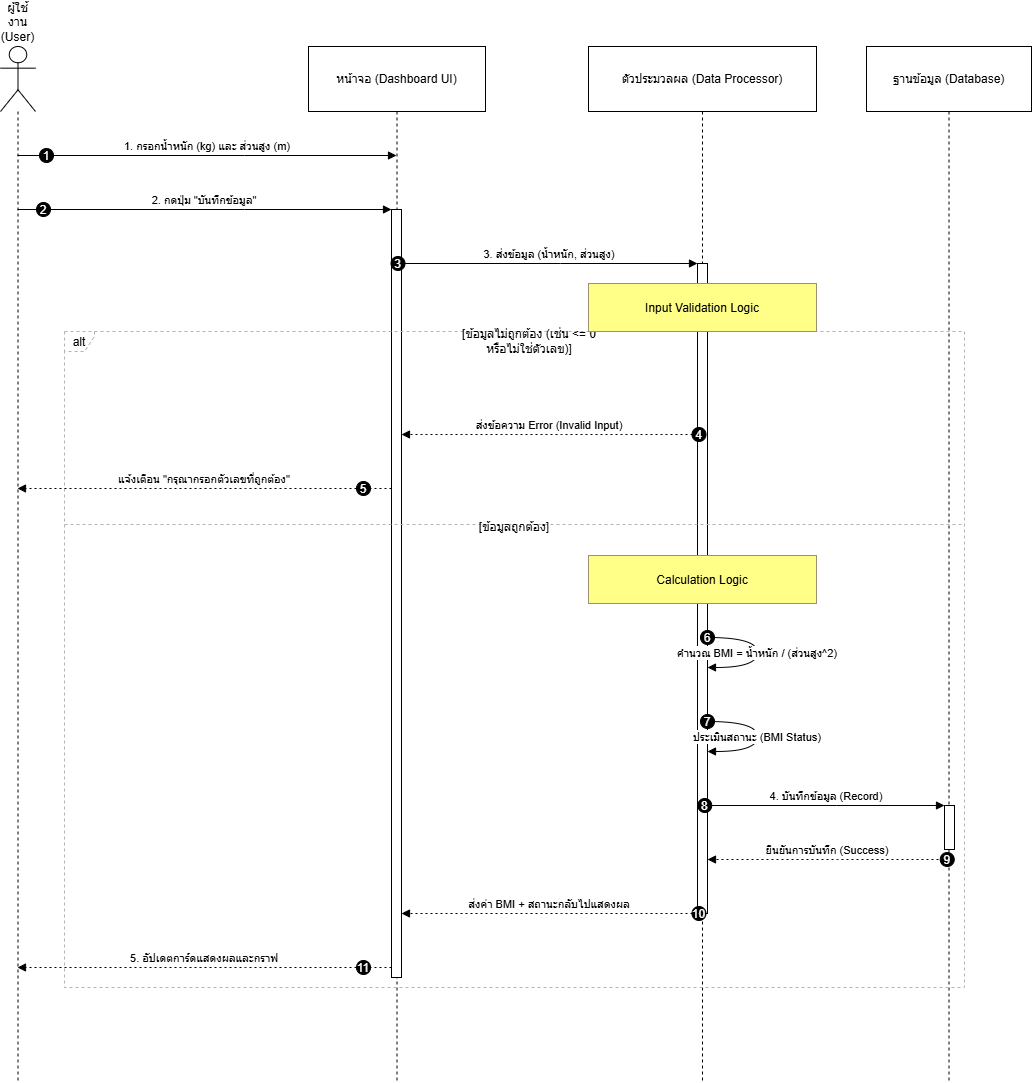

The diagram above was exported from draw.io. Its source (the exported page's mxGraphModel, read from the mxfile embedded in the PNG):
<mxGraphModel dx="1042" dy="1731" grid="1" gridSize="10" guides="1" tooltips="1" connect="1" arrows="1" fold="1" page="1" pageScale="1" pageWidth="827" pageHeight="1169" math="0" shadow="0">
  <root>
    <mxCell id="0" />
    <mxCell id="1" parent="0" />
    <mxCell id="UbctmDtB47MVGXRrKoTU-1" parent="1" style="shape=umlLifeline;perimeter=lifelinePerimeter;whiteSpace=wrap;container=1;dropTarget=0;collapsible=0;recursiveResize=0;outlineConnect=0;portConstraint=eastwest;newEdgeStyle={&quot;edgeStyle&quot;:&quot;elbowEdgeStyle&quot;,&quot;elbow&quot;:&quot;vertical&quot;,&quot;curved&quot;:0,&quot;rounded&quot;:0};participant=umlActor;verticalAlign=bottom;labelPosition=center;verticalLabelPosition=top;align=center;size=65;" value="ผู้ใช้งาน (User)" vertex="1">
      <mxGeometry height="1036" width="35" x="20" y="20" as="geometry" />
    </mxCell>
    <mxCell id="UbctmDtB47MVGXRrKoTU-2" parent="1" style="shape=umlLifeline;perimeter=lifelinePerimeter;whiteSpace=wrap;container=1;dropTarget=0;collapsible=0;recursiveResize=0;outlineConnect=0;portConstraint=eastwest;newEdgeStyle={&quot;edgeStyle&quot;:&quot;elbowEdgeStyle&quot;,&quot;elbow&quot;:&quot;vertical&quot;,&quot;curved&quot;:0,&quot;rounded&quot;:0};size=65;" value="หน้าจอ (Dashboard UI)" vertex="1">
      <mxGeometry height="1036" width="177" x="328" y="20" as="geometry" />
    </mxCell>
    <mxCell id="UbctmDtB47MVGXRrKoTU-3" parent="UbctmDtB47MVGXRrKoTU-2" style="points=[];perimeter=orthogonalPerimeter;outlineConnect=0;targetShapes=umlLifeline;portConstraint=eastwest;newEdgeStyle={&quot;edgeStyle&quot;:&quot;elbowEdgeStyle&quot;,&quot;elbow&quot;:&quot;vertical&quot;,&quot;curved&quot;:0,&quot;rounded&quot;:0}" value="" vertex="1">
      <mxGeometry height="768" width="10" x="83" y="163" as="geometry" />
    </mxCell>
    <mxCell id="UbctmDtB47MVGXRrKoTU-4" parent="1" style="shape=umlLifeline;perimeter=lifelinePerimeter;whiteSpace=wrap;container=1;dropTarget=0;collapsible=0;recursiveResize=0;outlineConnect=0;portConstraint=eastwest;newEdgeStyle={&quot;edgeStyle&quot;:&quot;elbowEdgeStyle&quot;,&quot;elbow&quot;:&quot;vertical&quot;,&quot;curved&quot;:0,&quot;rounded&quot;:0};size=65;" value="ตัวประมวลผล (Data Processor)" vertex="1">
      <mxGeometry height="1036" width="228" x="608" y="20" as="geometry" />
    </mxCell>
    <mxCell id="UbctmDtB47MVGXRrKoTU-5" parent="UbctmDtB47MVGXRrKoTU-4" style="points=[];perimeter=orthogonalPerimeter;outlineConnect=0;targetShapes=umlLifeline;portConstraint=eastwest;newEdgeStyle={&quot;edgeStyle&quot;:&quot;elbowEdgeStyle&quot;,&quot;elbow&quot;:&quot;vertical&quot;,&quot;curved&quot;:0,&quot;rounded&quot;:0}" value="" vertex="1">
      <mxGeometry height="650" width="10" x="109" y="217" as="geometry" />
    </mxCell>
    <mxCell id="UbctmDtB47MVGXRrKoTU-6" parent="1" style="shape=umlLifeline;perimeter=lifelinePerimeter;whiteSpace=wrap;container=1;dropTarget=0;collapsible=0;recursiveResize=0;outlineConnect=0;portConstraint=eastwest;newEdgeStyle={&quot;edgeStyle&quot;:&quot;elbowEdgeStyle&quot;,&quot;elbow&quot;:&quot;vertical&quot;,&quot;curved&quot;:0,&quot;rounded&quot;:0};size=65;" value="ฐานข้อมูล (Database)" vertex="1">
      <mxGeometry height="1036" width="165" x="886" y="20" as="geometry" />
    </mxCell>
    <mxCell id="UbctmDtB47MVGXRrKoTU-7" parent="UbctmDtB47MVGXRrKoTU-6" style="points=[];perimeter=orthogonalPerimeter;outlineConnect=0;targetShapes=umlLifeline;portConstraint=eastwest;newEdgeStyle={&quot;edgeStyle&quot;:&quot;elbowEdgeStyle&quot;,&quot;elbow&quot;:&quot;vertical&quot;,&quot;curved&quot;:0,&quot;rounded&quot;:0}" value="" vertex="1">
      <mxGeometry height="44" width="10" x="78" y="759" as="geometry" />
    </mxCell>
    <mxCell id="UbctmDtB47MVGXRrKoTU-8" parent="1" style="shape=umlFrame;dashed=1;pointerEvents=0;dropTarget=0;strokeColor=#B3B3B3;height=20;width=30" value="alt" vertex="1">
      <mxGeometry height="656" width="900" x="84" y="305" as="geometry" />
    </mxCell>
    <mxCell id="UbctmDtB47MVGXRrKoTU-9" parent="UbctmDtB47MVGXRrKoTU-8" style="text;strokeColor=none;fillColor=none;align=center;verticalAlign=middle;whiteSpace=wrap;" value="[ข้อมูลไม่ถูกต้อง (เช่น &lt;= 0&#10;หรือไม่ใช่ตัวเลข)]" vertex="1">
      <mxGeometry height="20" width="870" x="30" as="geometry" />
    </mxCell>
    <mxCell id="UbctmDtB47MVGXRrKoTU-10" parent="UbctmDtB47MVGXRrKoTU-8" style="shape=line;dashed=1;whiteSpace=wrap;verticalAlign=top;labelPosition=center;verticalLabelPosition=middle;align=center;strokeColor=#B3B3B3;" value="[ข้อมูลถูกต้อง]" vertex="1">
      <mxGeometry height="22" width="900" y="182" as="geometry" />
    </mxCell>
    <mxCell id="UbctmDtB47MVGXRrKoTU-11" edge="1" parent="1" source="UbctmDtB47MVGXRrKoTU-1" style="verticalAlign=bottom;edgeStyle=elbowEdgeStyle;elbow=vertical;curved=0;rounded=0;endArrow=block;" target="UbctmDtB47MVGXRrKoTU-2" value="1. กรอกน้ำหนัก (kg) และ ส่วนสูง (m)">
      <mxGeometry relative="1" as="geometry">
        <Array as="points">
          <mxPoint x="264" y="129" />
        </Array>
      </mxGeometry>
    </mxCell>
    <mxCell id="UbctmDtB47MVGXRrKoTU-12" parent="UbctmDtB47MVGXRrKoTU-11" style="ellipse;aspect=fixed;fillColor=#000000;align=center;fontColor=#FFFFFF;" value="1" vertex="1">
      <mxGeometry height="14" relative="1" width="14" as="geometry">
        <mxPoint x="-168" y="-7" as="offset" />
      </mxGeometry>
    </mxCell>
    <mxCell id="UbctmDtB47MVGXRrKoTU-13" edge="1" parent="1" source="UbctmDtB47MVGXRrKoTU-1" style="verticalAlign=bottom;edgeStyle=elbowEdgeStyle;elbow=vertical;curved=0;rounded=0;endArrow=block;" target="UbctmDtB47MVGXRrKoTU-3" value="2. กดปุ่ม &quot;บันทึกข้อมูล&quot;">
      <mxGeometry relative="1" as="geometry">
        <Array as="points">
          <mxPoint x="264" y="183" />
        </Array>
      </mxGeometry>
    </mxCell>
    <mxCell id="UbctmDtB47MVGXRrKoTU-14" parent="UbctmDtB47MVGXRrKoTU-13" style="ellipse;aspect=fixed;fillColor=#000000;align=center;fontColor=#FFFFFF;" value="2" vertex="1">
      <mxGeometry height="14" relative="1" width="14" as="geometry">
        <mxPoint x="-168" y="-7" as="offset" />
      </mxGeometry>
    </mxCell>
    <mxCell id="UbctmDtB47MVGXRrKoTU-15" edge="1" parent="1" source="UbctmDtB47MVGXRrKoTU-3" style="verticalAlign=bottom;edgeStyle=elbowEdgeStyle;elbow=vertical;curved=0;rounded=0;endArrow=block;" target="UbctmDtB47MVGXRrKoTU-5" value="3. ส่งข้อมูล (น้ำหนัก, ส่วนสูง)">
      <mxGeometry relative="1" as="geometry">
        <Array as="points">
          <mxPoint x="580" y="237" />
        </Array>
      </mxGeometry>
    </mxCell>
    <mxCell id="UbctmDtB47MVGXRrKoTU-16" parent="UbctmDtB47MVGXRrKoTU-15" style="ellipse;aspect=fixed;fillColor=#000000;align=center;fontColor=#FFFFFF;" value="3" vertex="1">
      <mxGeometry height="14" relative="1" width="14" as="geometry">
        <mxPoint x="-158.5" y="-7" as="offset" />
      </mxGeometry>
    </mxCell>
    <mxCell id="UbctmDtB47MVGXRrKoTU-17" edge="1" parent="1" source="UbctmDtB47MVGXRrKoTU-5" style="verticalAlign=bottom;edgeStyle=elbowEdgeStyle;elbow=vertical;curved=0;rounded=0;dashed=1;dashPattern=2 3;endArrow=block;" target="UbctmDtB47MVGXRrKoTU-3" value="ส่งข้อความ Error (Invalid Input)">
      <mxGeometry relative="1" as="geometry">
        <Array as="points">
          <mxPoint x="581" y="408" />
        </Array>
      </mxGeometry>
    </mxCell>
    <mxCell id="UbctmDtB47MVGXRrKoTU-18" parent="UbctmDtB47MVGXRrKoTU-17" style="ellipse;aspect=fixed;fillColor=#000000;align=center;fontColor=#FFFFFF;" value="4" vertex="1">
      <mxGeometry height="14" relative="1" width="14" as="geometry">
        <mxPoint x="142.5" y="-7" as="offset" />
      </mxGeometry>
    </mxCell>
    <mxCell id="UbctmDtB47MVGXRrKoTU-19" edge="1" parent="1" source="UbctmDtB47MVGXRrKoTU-3" style="verticalAlign=bottom;edgeStyle=elbowEdgeStyle;elbow=vertical;curved=0;rounded=0;dashed=1;dashPattern=2 3;endArrow=block;" target="UbctmDtB47MVGXRrKoTU-1" value="แจ้งเตือน &quot;กรุณากรอกตัวเลขที่ถูกต้อง&quot;">
      <mxGeometry relative="1" as="geometry">
        <Array as="points">
          <mxPoint x="265" y="462" />
        </Array>
      </mxGeometry>
    </mxCell>
    <mxCell id="UbctmDtB47MVGXRrKoTU-20" parent="UbctmDtB47MVGXRrKoTU-19" style="ellipse;aspect=fixed;fillColor=#000000;align=center;fontColor=#FFFFFF;" value="5" vertex="1">
      <mxGeometry height="14" relative="1" width="14" as="geometry">
        <mxPoint x="152" y="-7" as="offset" />
      </mxGeometry>
    </mxCell>
    <mxCell id="UbctmDtB47MVGXRrKoTU-21" edge="1" parent="1" source="UbctmDtB47MVGXRrKoTU-5" style="curved=1;endArrow=block;rounded=0;" target="UbctmDtB47MVGXRrKoTU-5" value="คำนวณ BMI = น้ำหนัก / (ส่วนสูง^2)">
      <mxGeometry relative="1" as="geometry">
        <Array as="points">
          <mxPoint x="777" y="611" />
          <mxPoint x="777" y="641" />
        </Array>
      </mxGeometry>
    </mxCell>
    <mxCell id="UbctmDtB47MVGXRrKoTU-22" parent="UbctmDtB47MVGXRrKoTU-21" style="ellipse;aspect=fixed;fillColor=#000000;align=center;fontColor=#FFFFFF;" value="6" vertex="1">
      <mxGeometry height="14" relative="1" width="14" as="geometry">
        <mxPoint x="-57" y="-22" as="offset" />
      </mxGeometry>
    </mxCell>
    <mxCell id="UbctmDtB47MVGXRrKoTU-23" edge="1" parent="1" source="UbctmDtB47MVGXRrKoTU-5" style="curved=1;endArrow=block;rounded=0;" target="UbctmDtB47MVGXRrKoTU-5" value="ประเมินสถานะ (BMI Status)">
      <mxGeometry relative="1" as="geometry">
        <Array as="points">
          <mxPoint x="777" y="695" />
          <mxPoint x="777" y="725" />
        </Array>
      </mxGeometry>
    </mxCell>
    <mxCell id="UbctmDtB47MVGXRrKoTU-24" parent="UbctmDtB47MVGXRrKoTU-23" style="ellipse;aspect=fixed;fillColor=#000000;align=center;fontColor=#FFFFFF;" value="7" vertex="1">
      <mxGeometry height="14" relative="1" width="14" as="geometry">
        <mxPoint x="-57" y="-22" as="offset" />
      </mxGeometry>
    </mxCell>
    <mxCell id="UbctmDtB47MVGXRrKoTU-25" edge="1" parent="1" source="UbctmDtB47MVGXRrKoTU-5" style="verticalAlign=bottom;edgeStyle=elbowEdgeStyle;elbow=vertical;curved=0;rounded=0;endArrow=block;" target="UbctmDtB47MVGXRrKoTU-7" value="4. บันทึกข้อมูล (Record)">
      <mxGeometry relative="1" as="geometry">
        <Array as="points">
          <mxPoint x="856" y="779" />
        </Array>
      </mxGeometry>
    </mxCell>
    <mxCell id="UbctmDtB47MVGXRrKoTU-26" parent="UbctmDtB47MVGXRrKoTU-25" style="ellipse;aspect=fixed;fillColor=#000000;align=center;fontColor=#FFFFFF;" value="8" vertex="1">
      <mxGeometry height="14" relative="1" width="14" as="geometry">
        <mxPoint x="-128.75" y="-7" as="offset" />
      </mxGeometry>
    </mxCell>
    <mxCell id="UbctmDtB47MVGXRrKoTU-27" edge="1" parent="1" source="UbctmDtB47MVGXRrKoTU-6" style="verticalAlign=bottom;edgeStyle=elbowEdgeStyle;elbow=vertical;curved=0;rounded=0;dashed=1;dashPattern=2 3;endArrow=block;" target="UbctmDtB47MVGXRrKoTU-5" value="ยืนยันการบันทึก (Success)">
      <mxGeometry relative="1" as="geometry">
        <Array as="points">
          <mxPoint x="857" y="833" />
        </Array>
      </mxGeometry>
    </mxCell>
    <mxCell id="UbctmDtB47MVGXRrKoTU-28" parent="UbctmDtB47MVGXRrKoTU-27" style="ellipse;aspect=fixed;fillColor=#000000;align=center;fontColor=#FFFFFF;" value="9" vertex="1">
      <mxGeometry height="14" relative="1" width="14" as="geometry">
        <mxPoint x="112.75" y="-7" as="offset" />
      </mxGeometry>
    </mxCell>
    <mxCell id="UbctmDtB47MVGXRrKoTU-29" edge="1" parent="1" source="UbctmDtB47MVGXRrKoTU-5" style="verticalAlign=bottom;edgeStyle=elbowEdgeStyle;elbow=vertical;curved=0;rounded=0;dashed=1;dashPattern=2 3;endArrow=block;" target="UbctmDtB47MVGXRrKoTU-3" value="ส่งค่า BMI + สถานะกลับไปแสดงผล">
      <mxGeometry relative="1" as="geometry">
        <Array as="points">
          <mxPoint x="581" y="887" />
        </Array>
      </mxGeometry>
    </mxCell>
    <mxCell id="UbctmDtB47MVGXRrKoTU-30" parent="UbctmDtB47MVGXRrKoTU-29" style="ellipse;aspect=fixed;fillColor=#000000;align=center;fontColor=#FFFFFF;" value="10" vertex="1">
      <mxGeometry height="14" relative="1" width="14" as="geometry">
        <mxPoint x="142.5" y="-7" as="offset" />
      </mxGeometry>
    </mxCell>
    <mxCell id="UbctmDtB47MVGXRrKoTU-31" edge="1" parent="1" source="UbctmDtB47MVGXRrKoTU-3" style="verticalAlign=bottom;edgeStyle=elbowEdgeStyle;elbow=vertical;curved=0;rounded=0;dashed=1;dashPattern=2 3;endArrow=block;" target="UbctmDtB47MVGXRrKoTU-1" value="5. อัปเดตการ์ดแสดงผลและกราฟ">
      <mxGeometry relative="1" as="geometry">
        <Array as="points">
          <mxPoint x="265" y="941" />
        </Array>
      </mxGeometry>
    </mxCell>
    <mxCell id="UbctmDtB47MVGXRrKoTU-32" parent="UbctmDtB47MVGXRrKoTU-31" style="ellipse;aspect=fixed;fillColor=#000000;align=center;fontColor=#FFFFFF;" value="11" vertex="1">
      <mxGeometry height="14" relative="1" width="14" as="geometry">
        <mxPoint x="152" y="-7" as="offset" />
      </mxGeometry>
    </mxCell>
    <mxCell id="UbctmDtB47MVGXRrKoTU-33" parent="1" style="fillColor=#ffff88;strokeColor=#9E916F;" value="Input Validation Logic" vertex="1">
      <mxGeometry height="48" width="228" x="608" y="257" as="geometry" />
    </mxCell>
    <mxCell id="UbctmDtB47MVGXRrKoTU-34" parent="1" style="fillColor=#ffff88;strokeColor=#9E916F;" value="Calculation Logic" vertex="1">
      <mxGeometry height="48" width="228" x="608" y="529" as="geometry" />
    </mxCell>
  </root>
</mxGraphModel>